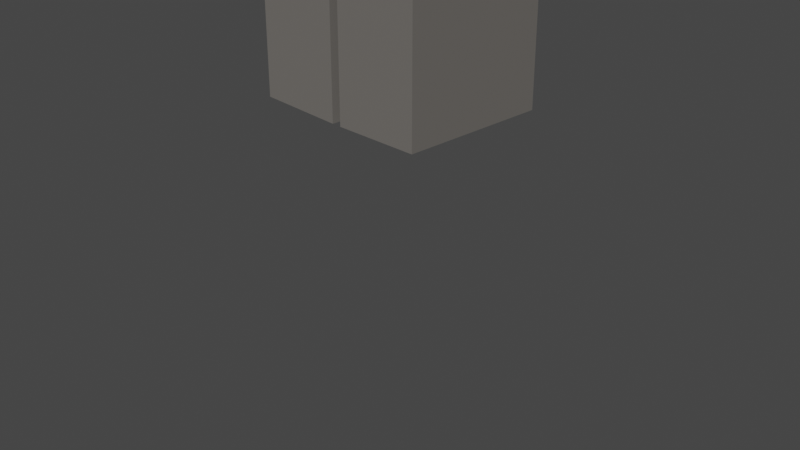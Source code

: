 # Source: model.blend  (saved by Blender 3.2.14; exported with 4.5.12 LTS)
import bpy
from mathutils import Matrix  # noqa: F401  (used for matrix-valued properties, if any)

bpy.ops.wm.read_factory_settings(use_empty=True)
scene = bpy.context.scene
scene.name = 'Scene'

# ---- collections
col_collection = bpy.data.collections.new('Collection'); scene.collection.children.link(col_collection)

# ---- materials (node trees are filled in below, after node groups)
mat_material_005 = bpy.data.materials.new('Material.005')
mat_material_005.use_transparent_shadow = False
mat_material_003 = bpy.data.materials.new('Material.003')
mat_material_003.use_transparent_shadow = False
mat_material_002 = bpy.data.materials.new('Material.002')
mat_material_002.use_transparent_shadow = False
mat_material_004 = bpy.data.materials.new('Material.004')
mat_material_004.use_transparent_shadow = False
mat_material_001 = bpy.data.materials.new('Material.001')
mat_material_001.use_transparent_shadow = False
mat_material = bpy.data.materials.new('Material')
mat_material.use_transparent_shadow = False

# ---- material node trees
mat_material_005.use_nodes = True; mat_material_005.node_tree.nodes.clear()
_N = mat_material_005.node_tree.nodes; _L = mat_material_005.node_tree.links
n0 = _N.new('ShaderNodeBsdfPrincipled'); n0.name = 'Principled BSDF'; n0.location = (10, 300)
n0.distribution = 'GGX'
n0.subsurface_method = 'RANDOM_WALK_SKIN'
n0.inputs[0].default_value = (0.1971, 0.1971, 0.1971, 1.0)
n0.inputs[3].default_value = 1.45
n0.inputs[27].default_value = (0.0, 0.0, 0.0, 1.0)
n0.inputs[28].default_value = 1.0
n1 = _N.new('ShaderNodeOutputMaterial'); n1.name = 'Material Output'; n1.location = (300, 300)
_L.new(n0.outputs[0], n1.inputs[0])
n1.is_active_output = True
mat_material_003.use_nodes = True; mat_material_003.node_tree.nodes.clear()
_N = mat_material_003.node_tree.nodes; _L = mat_material_003.node_tree.links
n0 = _N.new('ShaderNodeBsdfPrincipled'); n0.name = 'Principled BSDF'; n0.location = (10, 300)
n0.distribution = 'GGX'
n0.subsurface_method = 'RANDOM_WALK_SKIN'
n0.inputs[0].default_value = (1.0, 0.5312, 0.1777, 1.0)
n0.inputs[3].default_value = 1.45
n0.inputs[27].default_value = (0.0, 0.0, 0.0, 1.0)
n0.inputs[28].default_value = 1.0
n1 = _N.new('ShaderNodeOutputMaterial'); n1.name = 'Material Output'; n1.location = (300, 300)
_L.new(n0.outputs[0], n1.inputs[0])
n1.is_active_output = True
mat_material_002.use_nodes = True; mat_material_002.node_tree.nodes.clear()
_N = mat_material_002.node_tree.nodes; _L = mat_material_002.node_tree.links
n0 = _N.new('ShaderNodeBsdfPrincipled'); n0.name = 'Principled BSDF'; n0.location = (10, 300)
n0.distribution = 'GGX'
n0.subsurface_method = 'RANDOM_WALK_SKIN'
n0.inputs[0].default_value = (0.3493, 0.1115, 0.01853, 1.0)
n0.inputs[3].default_value = 1.45
n0.inputs[27].default_value = (0.0, 0.0, 0.0, 1.0)
n0.inputs[28].default_value = 1.0
n1 = _N.new('ShaderNodeOutputMaterial'); n1.name = 'Material Output'; n1.location = (300, 300)
_L.new(n0.outputs[0], n1.inputs[0])
n1.is_active_output = True
mat_material_004.use_nodes = True; mat_material_004.node_tree.nodes.clear()
_N = mat_material_004.node_tree.nodes; _L = mat_material_004.node_tree.links
n0 = _N.new('ShaderNodeBsdfPrincipled'); n0.name = 'Principled BSDF'; n0.location = (10, 300)
n0.distribution = 'GGX'
n0.subsurface_method = 'RANDOM_WALK_SKIN'
n0.inputs[0].default_value = (0.0376, 0.0376, 0.0376, 1.0)
n0.inputs[3].default_value = 1.45
n0.inputs[27].default_value = (0.0, 0.0, 0.0, 1.0)
n0.inputs[28].default_value = 1.0
n1 = _N.new('ShaderNodeOutputMaterial'); n1.name = 'Material Output'; n1.location = (300, 300)
_L.new(n0.outputs[0], n1.inputs[0])
n1.is_active_output = True
mat_material_001.use_nodes = True; mat_material_001.node_tree.nodes.clear()
_N = mat_material_001.node_tree.nodes; _L = mat_material_001.node_tree.links
n0 = _N.new('ShaderNodeBsdfPrincipled'); n0.name = 'Principled BSDF'; n0.location = (10, 300)
n0.distribution = 'GGX'
n0.subsurface_method = 'RANDOM_WALK_SKIN'
n0.inputs[0].default_value = (0.1615, 0.1507, 0.1385, 1.0)
n0.inputs[3].default_value = 1.45
n0.inputs[27].default_value = (0.0, 0.0, 0.0, 1.0)
n0.inputs[28].default_value = 1.0
n1 = _N.new('ShaderNodeOutputMaterial'); n1.name = 'Material Output'; n1.location = (300, 300)
_L.new(n0.outputs[0], n1.inputs[0])
n1.is_active_output = True
mat_material.use_nodes = True; mat_material.node_tree.nodes.clear()
_N = mat_material.node_tree.nodes; _L = mat_material.node_tree.links
n0 = _N.new('ShaderNodeBsdfPrincipled'); n0.name = 'Principled BSDF'; n0.location = (10, 300)
n0.distribution = 'GGX'
n0.subsurface_method = 'RANDOM_WALK_SKIN'
n0.inputs[0].default_value = (0.8, 0.4814, 0.2569, 1.0)
n0.inputs[3].default_value = 1.45
n0.inputs[27].default_value = (0.0, 0.0, 0.0, 1.0)
n0.inputs[28].default_value = 1.0
n1 = _N.new('ShaderNodeOutputMaterial'); n1.name = 'Material Output'; n1.location = (300, 300)
_L.new(n0.outputs[0], n1.inputs[0])
n1.is_active_output = True

# ---- world
world_world = bpy.data.worlds.new('World'); scene.world = world_world
world_world.use_nodes = True; world_world.node_tree.nodes.clear()
_N = world_world.node_tree.nodes; _L = world_world.node_tree.links
n0 = _N.new('ShaderNodeOutputWorld'); n0.name = 'World Output'; n0.location = (300, 300)
n1 = _N.new('ShaderNodeBackground'); n1.name = 'Background'; n1.location = (10, 300)
n1.inputs[0].default_value = (0.05088, 0.05088, 0.05088, 1.0)
_L.new(n1.outputs[0], n0.inputs[0])
n0.is_active_output = True
world_world.color = (0.05088, 0.05088, 0.05088)
world_world.use_sun_shadow = False
world_world.sun_shadow_jitter_overblur = 0.0

# ---- cameras
cam_camera = bpy.data.cameras.new('Camera')
cam_camera.clip_end = 100.0
cam_camera.ortho_scale = 7.314

# ---- meshes
me_cube_008 = bpy.data.meshes.new('Cube.008')
me_cube_008.from_pydata([(-1.0, -1.0, -1.0), (-1.0, -1.0, 0.9995), (-1.0, 1.0, -1.0), (-1.0, 1.0, 0.9995), (-1.0, -1.0, -0.0004725), (-1.0, 1.0, -0.0004726), (0.01827, 1.0, -1.0), (0.01827, 1.0, 0.9995), (0.01827, -1.0, -1.0), (0.01827, -1.0, 0.9995), (0.01827, -1.0, -0.0004726), (0.01827, 1.0, -0.0004726), (0.007066, -1.0, -1.0), (0.007066, -1.0, 0.9995), (0.007066, 1.0, -1.0), (0.007066, 1.0, 0.9995), (0.007066, -1.0, -0.0004725), (0.007066, 1.0, -0.0004726), (1.025, 1.0, -1.0), (1.025, 1.0, 0.9995), (1.025, -1.0, -1.0), (1.025, -1.0, 0.9995), (1.025, -1.0, -0.0004726), (1.025, 1.0, -0.0004726)], [], [(4, 1, 3, 5), (10, 9, 1, 4), (7, 3, 1, 9), (8, 10, 4, 0), (0, 4, 5, 2), (2, 5, 11, 6), (2, 6, 8, 0), (5, 3, 7, 11), (6, 11, 23, 18), (4, 0, 12, 16), (10, 8, 20, 22), (3, 5, 17, 15), (2, 0, 12, 14), (7, 9, 21, 19), (4, 10, 22, 16), (4, 1, 13, 16), (8, 6, 18, 20), (5, 4, 16, 17), (1, 3, 15, 13), (9, 10, 22, 21), (7, 3, 15, 19), (5, 2, 14, 17), (11, 7, 19, 23), (0, 8, 20, 12), (6, 2, 14, 18), (5, 11, 23, 17), (9, 1, 13, 21), (18, 23, 19, 21, 22, 20)])
_uv = me_cube_008.uv_layers.new(name='UVMap')
_uv.uv.foreach_set('vector', [0.5, 0.0, 0.625, 0.0, 0.625, 0.25, 0.5, 0.25, 0.5, 0.8727, 0.625, 0.8727, 0.625, 1.0, 0.5, 1.0, 0.7477, 0.5, 0.875, 0.5, 0.875, 0.75, 0.7477, 0.75, 0.375, 0.8727, 0.5, 0.8727, 0.5, 1.0, 0.375, 1.0, 0.375, 0.0, 0.5, 0.0, 0.5, 0.25, 0.375, 0.25, 0.375, 0.25, 0.5, 0.25, 0.5, 0.3773, 0.375, 0.3773, 0.125, 0.5, 0.2523, 0.5, 0.2523, 0.75, 0.125, 0.75, 0.5, 0.25, 0.625, 0.25, 0.625, 0.3773, 0.5, 0.3773, 0.375, 0.3773, 0.5, 0.3773, 0.5, 0.3773, 0.375, 0.3773, 0.5, 1.0, 0.375, 1.0, 0.375, 1.0, 0.5, 1.0, 0.5, 0.8727, 0.375, 0.8727, 0.375, 0.8727, 0.5, 0.8727, 0.625, 0.25, 0.5, 0.25, 0.5, 0.25, 0.625, 0.25, 0.375, 0.25, 0.375, 0.0, 0.375, 0.0, 0.375, 0.25, 0.7477, 0.5, 0.7477, 0.75, 0.7477, 0.75, 0.7477, 0.5, 0.5, 1.0, 0.5, 0.8727, 0.5, 0.8727, 0.5, 1.0, 0.5, 0.0, 0.625, 0.0, 0.625, 0.0, 0.5, 0.0, 0.2523, 0.75, 0.2523, 0.5, 0.2523, 0.5, 0.2523, 0.75, 0.5, 0.25, 0.5, 0.0, 0.5, 0.0, 0.5, 0.25, 0.625, 0.0, 0.625, 0.25, 0.625, 0.25, 0.625, 0.0, 0.625, 0.8727, 0.5, 0.8727, 0.5, 0.8727, 0.625, 0.8727, 0.7477, 0.5, 0.875, 0.5, 0.875, 0.5, 0.7477, 0.5, 0.5, 0.25, 0.375, 0.25, 0.375, 0.25, 0.5, 0.25, 0.5, 0.3773, 0.625, 0.3773, 0.625, 0.3773, 0.5, 0.3773, 0.375, 1.0, 0.375, 0.8727, 0.375, 0.8727, 0.375, 1.0, 0.375, 0.3773, 0.375, 0.25, 0.375, 0.25, 0.375, 0.3773, 0.5, 0.25, 0.5, 0.3773, 0.5, 0.3773, 0.5, 0.25, 0.625, 0.8727, 0.625, 1.0, 0.625, 1.0, 0.625, 0.8727, 0.2523, 0.5, 0.5, 0.3773, 0.7477, 0.5, 0.625, 0.8727, 0.5, 0.8727, 0.2523, 0.75])
me_cube_008.materials.append(mat_material_005)
me_cube_008.update()
me_cube_009 = bpy.data.meshes.new('Cube.009')
me_cube_009.from_pydata([(-1.0, -1.0, -1.0), (-1.0, -1.0, 1.0), (-1.0, 1.0, -1.0), (-1.0, 1.0, 1.0), (-1.0, -1.0, 0.6933), (-1.0, 1.0, 0.6933), (0.0, 1.0, -1.0), (0.0, 1.0, 1.0), (0.0, -1.0, -1.0), (0.0, -1.0, 1.0), (0.0, -1.0, 0.6933), (0.0, 1.0, 0.6933), (-0.00184, -1.0, -1.0), (-0.00184, -1.0, 1.0), (-0.00184, 1.0, -1.0), (-0.00184, 1.0, 1.0), (-0.00184, -1.0, 0.6933), (-0.00184, 1.0, 0.6933), (0.9982, 1.0, -1.0), (0.9982, 1.0, 1.0), (0.9982, -1.0, -1.0), (0.9982, -1.0, 1.0), (0.9982, -1.0, 0.6933), (0.9982, 1.0, 0.6933)], [], [(4, 1, 3, 5), (10, 9, 1, 4), (7, 3, 1, 9), (8, 10, 4, 0), (0, 4, 5, 2), (2, 5, 11, 6), (2, 6, 8, 0), (5, 3, 7, 11), (4, 1, 13, 16), (8, 6, 18, 20), (5, 4, 16, 17), (1, 3, 15, 13), (9, 10, 22, 21), (7, 3, 15, 19), (5, 2, 14, 17), (11, 7, 19, 23), (0, 8, 20, 12), (6, 2, 14, 18), (5, 11, 23, 17), (9, 1, 13, 21), (6, 11, 23, 18), (4, 0, 12, 16), (10, 8, 20, 22), (3, 5, 17, 15), (2, 0, 12, 14), (7, 9, 21, 19), (4, 10, 22, 16), (18, 23, 19, 21, 22, 20)])
me_cube_009.polygons.foreach_set('material_index', [1, 1, 1, 0, 0, 0, 0, 1, 1, 0, 1, 1, 1, 1, 0, 1, 0, 0, 0, 1, 0, 0, 0, 1, 0, 1, 1, 0])
_uv = me_cube_009.uv_layers.new(name='UVMap')
_uv.uv.foreach_set('vector', [0.5867, 0.0, 0.625, 0.0, 0.625, 0.25, 0.5867, 0.25, 0.5867, 0.875, 0.625, 0.875, 0.625, 1.0, 0.5867, 1.0, 0.75, 0.5, 0.875, 0.5, 0.875, 0.75, 0.75, 0.75, 0.375, 0.875, 0.5867, 0.875, 0.5867, 1.0, 0.375, 1.0, 0.375, 0.0, 0.5867, 0.0, 0.5867, 0.25, 0.375, 0.25, 0.375, 0.25, 0.5867, 0.25, 0.5867, 0.375, 0.375, 0.375, 0.125, 0.5, 0.25, 0.5, 0.25, 0.75, 0.125, 0.75, 0.5867, 0.25, 0.625, 0.25, 0.625, 0.375, 0.5867, 0.375, 0.5867, 0.0, 0.625, 0.0, 0.625, 0.0, 0.5867, 0.0, 0.25, 0.75, 0.25, 0.5, 0.25, 0.5, 0.25, 0.75, 0.5867, 0.25, 0.5867, 0.0, 0.5867, 0.0, 0.5867, 0.25, 0.625, 0.0, 0.625, 0.25, 0.625, 0.25, 0.625, 0.0, 0.625, 0.875, 0.5867, 0.875, 0.5867, 0.875, 0.625, 0.875, 0.75, 0.5, 0.875, 0.5, 0.875, 0.5, 0.75, 0.5, 0.5867, 0.25, 0.375, 0.25, 0.375, 0.25, 0.5867, 0.25, 0.5867, 0.375, 0.625, 0.375, 0.625, 0.375, 0.5867, 0.375, 0.375, 1.0, 0.375, 0.875, 0.375, 0.875, 0.375, 1.0, 0.375, 0.375, 0.375, 0.25, 0.375, 0.25, 0.375, 0.375, 0.5867, 0.25, 0.5867, 0.375, 0.5867, 0.375, 0.5867, 0.25, 0.625, 0.875, 0.625, 1.0, 0.625, 1.0, 0.625, 0.875, 0.375, 0.375, 0.5867, 0.375, 0.5867, 0.375, 0.375, 0.375, 0.5867, 1.0, 0.375, 1.0, 0.375, 1.0, 0.5867, 1.0, 0.5867, 0.875, 0.375, 0.875, 0.25, 0.75, 0.5867, 0.875, 0.625, 0.25, 0.5867, 0.25, 0.5867, 0.25, 0.625, 0.25, 0.375, 0.25, 0.375, 0.0, 0.375, 0.0, 0.375, 0.25, 0.75, 0.5, 0.75, 0.75, 0.75, 0.75, 0.75, 0.5, 0.5867, 1.0, 0.5867, 0.875, 0.5867, 0.875, 0.5867, 1.0, 0.25, 0.5, 0.5867, 0.375, 0.75, 0.5, 0.625, 0.875, 0.5867, 0.875, 0.25, 0.75])
me_cube_009.materials.append(mat_material_003)
me_cube_009.materials.append(mat_material_002)
me_cube_009.update()
me_cube_010 = bpy.data.meshes.new('Cube.010')
me_cube_010.from_pydata([(-1.088, -0.9251, -1.04), (-1.088, -0.9251, 0.9595), (-1.088, 0.9251, -1.04), (-1.088, 0.9251, 0.9595), (0.0, 0.9251, -1.04), (0.0, 0.9251, 0.9595), (0.0, -0.9251, -1.04), (0.0, -0.9251, 0.9595), (0.01868, -0.9251, -1.04), (0.01868, -0.9251, 0.9595), (0.01868, 0.9251, -1.04), (0.01868, 0.9251, 0.9595), (1.106, 0.9251, -1.04), (1.106, 0.9251, 0.9595), (1.106, -0.9251, -1.04), (1.106, -0.9251, 0.9595)], [], [(0, 1, 3, 2), (6, 7, 1, 0), (5, 3, 1, 7), (2, 4, 6, 0), (2, 3, 5, 4), (1, 3, 11, 9), (6, 4, 12, 14), (5, 3, 11, 13), (3, 2, 10, 11), (7, 6, 14, 15), (2, 0, 8, 10), (0, 6, 14, 8), (2, 4, 12, 10), (4, 5, 13, 12), (0, 1, 9, 8), (5, 7, 15, 13), (7, 1, 9, 15), (15, 14, 12, 13)])
_uv = me_cube_010.uv_layers.new(name='UVMap')
_uv.uv.foreach_set('vector', [0.375, 0.0, 0.625, 0.0, 0.625, 0.25, 0.375, 0.25, 0.375, 0.875, 0.625, 0.875, 0.625, 1.0, 0.375, 1.0, 0.75, 0.5, 0.875, 0.5, 0.875, 0.75, 0.75, 0.75, 0.125, 0.5, 0.25, 0.5, 0.25, 0.75, 0.125, 0.75, 0.375, 0.25, 0.625, 0.25, 0.625, 0.375, 0.375, 0.375, 0.625, 0.0, 0.625, 0.25, 0.625, 0.25, 0.625, 0.0, 0.25, 0.75, 0.25, 0.5, 0.25, 0.5, 0.25, 0.75, 0.75, 0.5, 0.875, 0.5, 0.875, 0.5, 0.75, 0.5, 0.625, 0.25, 0.375, 0.25, 0.375, 0.25, 0.625, 0.25, 0.625, 0.875, 0.375, 0.875, 0.375, 0.875, 0.625, 0.875, 0.375, 0.25, 0.375, 0.0, 0.375, 0.0, 0.375, 0.25, 0.375, 1.0, 0.375, 0.875, 0.375, 0.875, 0.375, 1.0, 0.125, 0.5, 0.25, 0.5, 0.25, 0.5, 0.125, 0.5, 0.375, 0.375, 0.625, 0.375, 0.625, 0.375, 0.375, 0.375, 0.375, 0.0, 0.625, 0.0, 0.625, 0.0, 0.375, 0.0, 0.75, 0.5, 0.75, 0.75, 0.75, 0.75, 0.75, 0.5, 0.625, 0.875, 0.625, 1.0, 0.625, 1.0, 0.625, 0.875, 0.625, 0.875, 0.375, 0.875, 0.25, 0.5, 0.625, 0.375])
me_cube_010.materials.append(mat_material_004)
me_cube_010.update()
me_cube_011 = bpy.data.meshes.new('Cube.011')
me_cube_011.from_pydata([(-1.0, -1.0, -1.119), (-0.986, -1.03, 0.9732), (-1.0, 1.0, -1.119), (-0.986, 0.9696, 0.9732), (1.0, -1.0, 0.8809), (1.0, 1.0, 0.8809), (-0.05272, 1.0, -1.13), (-0.0387, 0.9696, 0.9624), (-0.05272, -1.0, -1.13), (-0.0387, -1.03, 0.9624), (-1.993, 1.041, 1.489), (-1.993, -0.5236, 2.698), (-1.968, 1.776, 1.917), (-1.993, 0.4291, 3.091), (0.006597, -0.5236, 2.698), (0.006597, 0.4291, 3.091), (-0.9684, 1.776, 1.917), (-0.9934, 0.4291, 3.091), (-0.9934, 1.041, 1.489), (-0.9934, -0.5236, 2.698), (-1.993, 1.041, 1.489), (-0.9934, 1.041, 1.489), (-1.993, 1.937, 1.363), (-0.9934, 1.937, 1.363), (-1.993, 4.478, 2.022), (-0.9934, 4.478, 2.022), (-1.968, 3.014, 2.511), (-0.9684, 3.014, 2.511), (-1.993, 3.484, 2.143), (-0.9934, 3.484, 2.143), (-1.993, 3.984, 1.98), (-0.9934, 3.984, 1.98), (-1.968, 2.815, 2.415), (-0.9684, 2.815, 2.415), (-1.993, 3.27, 2.037), (-0.9934, 3.27, 2.037), (-1.968, 2.643, 2.333), (-1.993, 3.049, 1.926), (-0.9684, 2.643, 2.333), (-0.9934, 3.049, 1.926), (-0.8837, 2.593, 2.358), (-0.8837, 2.793, 2.455), (-0.9128, 3.067, 1.884), (-0.9128, 3.324, 2.014), (-2.078, 3.324, 2.014), (-2.049, 2.793, 2.455), (-2.049, 2.593, 2.358), (-2.078, 3.067, 1.884), (-1.993, 1.041, 1.489), (-1.968, 1.776, 1.917), (-1.993, 1.937, 1.363), (-1.968, 2.643, 2.333), (-1.0, -1.0, -0.1191), (-1.0, 1.0, -0.1191), (-0.05272, -1.0, -0.1298), (-0.05272, 1.0, -0.1298)], [(25, 24), (30, 31), (49, 48), (49, 50), (51, 49)], [(52, 1, 3, 53), (54, 9, 1, 52), (7, 3, 1, 9), (5, 7, 9, 4), (2, 6, 8, 0), (53, 3, 7, 55), (55, 7, 9, 54), (10, 11, 13, 12), (18, 19, 11, 10), (17, 13, 11, 19), (15, 17, 19, 14), (12, 13, 17, 16), (16, 17, 19, 18), (10, 18, 21, 20), (20, 21, 23, 22), (10, 12, 22, 20), (16, 18, 21, 23), (32, 33, 27, 26), (34, 32, 26, 28), (34, 35, 29, 28), (33, 35, 29, 27), (27, 29, 28, 26), (37, 36, 46, 47), (35, 33, 41, 43), (38, 39, 42, 40), (32, 34, 44, 45), (12, 16, 38, 36), (22, 12, 36, 37), (22, 23, 39, 37), (16, 23, 39, 38), (40, 42, 43, 41), (47, 42, 43, 44), (47, 46, 45, 44), (46, 40, 41, 45), (33, 32, 45, 41), (35, 34, 44, 43), (37, 39, 42, 47), (36, 38, 40, 46), (6, 55, 54, 8), (2, 53, 55, 6), (8, 54, 52, 0), (0, 52, 53, 2)])
me_cube_011.polygons.foreach_set('material_index', [0, 0, 0, 0, 0, 0, 0, 0, 0, 0, 0, 0, 0, 0, 0, 0, 0, 1, 1, 1, 1, 1, 0, 0, 0, 0, 0, 0, 0, 0, 0, 0, 0, 0, 0, 0, 0, 0, 0, 0, 0, 0])
_uv = me_cube_011.uv_layers.new(name='UVMap')
_uv.uv.foreach_set('vector', [0.5, 0.0, 0.625, 0.0, 0.625, 0.25, 0.5, 0.25, 0.5, 0.75, 0.75, 0.75, 0.875, 0.75, 0.625, 0.375, 0.75, 0.5, 0.875, 0.5, 0.875, 0.75, 0.75, 0.75, 0.625, 0.5, 0.75, 0.5, 0.75, 0.75, 0.625, 0.75, 0.125, 0.5, 0.25, 0.5, 0.25, 0.75, 0.125, 0.75, 0.5, 0.25, 0.625, 0.25, 0.625, 0.375, 0.5, 0.375, 0.0, 0.0, 0.0, 0.0, 0.0, 0.0, 0.0, 0.0, 0.375, 0.0, 0.625, 0.0, 0.625, 0.25, 0.375, 0.25, 0.25, 0.75, 0.75, 0.75, 0.875, 0.75, 0.375, 0.0, 0.75, 0.5, 0.875, 0.5, 0.875, 0.75, 0.75, 0.75, 0.625, 0.5, 0.75, 0.5, 0.75, 0.75, 0.625, 0.75, 0.375, 0.25, 0.625, 0.25, 0.625, 0.375, 0.375, 0.375, 0.0, 0.0, 0.0, 0.0, 0.0, 0.0, 0.0, 0.0, 0.375, 0.0, 0.25, 0.75, 0.25, 0.75, 0.375, 0.0, 0.375, 0.0, 0.25, 0.75, 0.25, 0.75, 0.375, 0.0, 0.375, 0.0, 0.375, 0.25, 0.375, 0.0, 0.375, 0.0, 0.0, 0.0, 0.25, 0.75, 0.25, 0.75, 0.25, 0.75, 0.375, 0.25, 0.375, 0.375, 0.375, 0.375, 0.375, 0.25, 0.375, 0.0, 0.375, 0.25, 0.375, 0.25, 0.375, 0.0, 0.375, 0.0, 0.25, 0.75, 0.25, 0.75, 0.375, 0.0, 0.0, 0.0, 0.25, 0.75, 0.25, 0.75, 0.0, 0.0, 0.0, 0.0, 0.25, 0.75, 0.375, 0.0, 0.375, 0.25, 0.375, 0.0, 0.375, 0.25, 0.375, 0.25, 0.375, 0.0, 0.25, 0.75, 0.0, 0.0, 0.0, 0.0, 0.25, 0.75, 0.0, 0.0, 0.25, 0.75, 0.25, 0.75, 0.0, 0.0, 0.375, 0.25, 0.375, 0.0, 0.375, 0.0, 0.375, 0.25, 0.375, 0.25, 0.375, 0.375, 0.375, 0.375, 0.375, 0.25, 0.375, 0.0, 0.375, 0.25, 0.375, 0.25, 0.375, 0.0, 0.375, 0.0, 0.25, 0.75, 0.25, 0.75, 0.375, 0.0, 0.0, 0.0, 0.25, 0.75, 0.25, 0.75, 0.0, 0.0, 0.0, 0.0, 0.25, 0.75, 0.25, 0.75, 0.0, 0.0, 0.375, 0.0, 0.25, 0.75, 0.25, 0.75, 0.375, 0.0, 0.375, 0.0, 0.375, 0.25, 0.375, 0.25, 0.375, 0.0, 0.375, 0.25, 0.375, 0.375, 0.375, 0.375, 0.375, 0.25, 0.375, 0.375, 0.375, 0.25, 0.375, 0.25, 0.375, 0.375, 0.25, 0.75, 0.375, 0.0, 0.375, 0.0, 0.25, 0.75, 0.375, 0.0, 0.25, 0.75, 0.25, 0.75, 0.375, 0.0, 0.375, 0.25, 0.375, 0.375, 0.375, 0.375, 0.375, 0.25, 0.0, 0.0, 0.0, 0.0, 0.0, 0.0, 0.0, 0.0, 0.375, 0.25, 0.5, 0.25, 0.5, 0.375, 0.375, 0.375, 0.25, 0.75, 0.5, 0.75, 0.625, 0.375, 0.375, 0.0, 0.375, 0.0, 0.5, 0.0, 0.5, 0.25, 0.375, 0.25])
me_cube_011.materials.append(mat_material_001)
me_cube_011.materials.append(mat_material)
me_cube_011.update()
me_cube_001 = bpy.data.meshes.new('Cube.001')
me_cube_001.from_pydata([(-1.968, 3.014, 2.511), (-0.9684, 3.014, 2.511), (-1.993, 3.484, 2.143), (-0.9934, 3.484, 2.143), (-1.993, 3.27, 2.037), (-0.9934, 3.27, 2.037), (-2.078, 3.324, 2.014), (-2.049, 2.793, 2.455)], [(2, 3), (0, 2), (1, 3), (5, 3), (2, 4), (7, 6)], [])
_uv = me_cube_001.uv_layers.new(name='UVMap')
_uv.uv.foreach_set('vector', [])
me_cube_001.materials.append(mat_material_001)
me_cube_001.update()
arm_armature = bpy.data.armatures.new('Armature')  # bones are not reproduced

# ---- objects
ob_camera = bpy.data.objects.new('Camera', cam_camera)
ob_cube = bpy.data.objects.new('Cube', me_cube_008)
ob_cube_001 = bpy.data.objects.new('Cube.001', me_cube_009)
ob_cube_002 = bpy.data.objects.new('Cube.002', me_cube_010)
ob_cube_003 = bpy.data.objects.new('Cube.003', me_cube_011)
ob_cube_004 = bpy.data.objects.new('Cube.004', me_cube_001)
ob_armature = bpy.data.objects.new('Armature', arm_armature)

# ---- transforms, parenting, visibility, modifiers, constraints
ob_camera.parent = ob_armature
ob_camera.matrix_parent_inverse = Matrix(((0.3916, -0.0, -0.0, -0.00332), (-0.0, 0.3916, 0.0, 0.06099), (-0.0, -0.0, 0.3916, -1.901), (-0.0, 0.0, -0.0, 1.0)))
ob_camera.location = (7.359, -6.926, 4.958)
ob_camera.rotation_euler = (1.109, 0.0, 0.8149)
ob_camera.lock_rotations_4d = False
ob_camera.empty_display_type = 'ARROWS'
ob_camera.color = (0.0, 0.0, 0.0, 0.0)
ob_camera.display_type = 'WIRE'
ob_camera.lineart.crease_threshold = 0.0
ob_cube.parent = ob_armature
ob_cube.matrix_parent_inverse = Matrix(((0.3916, -0.0, -0.0, -0.00332), (-0.0, 0.3916, 0.0, 0.06099), (-0.0, -0.0, 0.3916, -1.901), (-0.0, 0.0, -0.0, 1.0)))
ob_cube.location = (0.0, 0.0, 6.031)
ob_cube.scale = (1.0, 0.7916, 1.402)
_vg = ob_cube.vertex_groups.new(name='LowerTorso')
for _i, _w in zip([0, 1, 2, 3, 4, 5, 6, 7, 8, 9, 10, 11, 12, 13, 14, 15, 16, 17, 18, 19, 20, 21, 22, 23], [0.9691, 0.1858, 0.9719, 0.1113, 0.8686, 0.8759, 0.9836, 0.07326, 0.9749, 0.1122, 0.8698, 0.9013, 0.9691, 0.1858, 0.9719, 0.1113, 0.8686, 0.8759, 0.9836, 0.07326, 0.9749, 0.1122, 0.8698, 0.9013]): _vg.add([_i], _w, 'REPLACE')
_vg = ob_cube.vertex_groups.new(name='UpperTorso')
for _i, _w in zip([1, 3, 5, 7, 9, 11, 13, 15, 17, 19, 21, 23], [0.06996, 0.4126, 0.05282, 0.4383, 0.0422, 0.04124, 0.06996, 0.4126, 0.05282, 0.4383, 0.0422, 0.04124]): _vg.add([_i], _w, 'REPLACE')
_vg = ob_cube.vertex_groups.new(name='Bone.001')
for _i, _w in zip([0, 1, 3, 4, 5, 7, 9, 10, 11, 12, 13, 15, 16, 17, 19, 21, 22, 23], [0.002552, 0.7442, 0.4761, 0.1157, 0.07126, 0.4885, 0.8417, 0.1214, 0.05305, 0.002552, 0.7442, 0.4761, 0.1157, 0.07126, 0.4885, 0.8417, 0.1214, 0.05305]): _vg.add([_i], _w, 'REPLACE')
_vg = ob_cube.vertex_groups.new(name='Head')
_vg = ob_cube.vertex_groups.new(name='UpperLeg.L')
_vg = ob_cube.vertex_groups.new(name='LowerLeg.L')
_vg = ob_cube.vertex_groups.new(name='UpperArm.L')
_vg = ob_cube.vertex_groups.new(name='LowerArm.L')
_vg = ob_cube.vertex_groups.new(name='UpperLeg.R')
_vg = ob_cube.vertex_groups.new(name='LowerLeg.R')
_vg = ob_cube.vertex_groups.new(name='UpperArm.R')
_vg = ob_cube.vertex_groups.new(name='LowerArm.R')
_m = ob_cube.modifiers.new('Armature', 'ARMATURE')
_m.object = ob_armature
ob_cube_001.parent = ob_armature
ob_cube_001.matrix_parent_inverse = Matrix(((0.3916, -0.0, -0.0, -0.00332), (-0.0, 0.3916, 0.0, 0.06099), (-0.0, -0.0, 0.3916, -1.901), (-0.0, 0.0, -0.0, 1.0)))
ob_cube_001.location = (0.0, 0.0, 8.274)
ob_cube_001.scale = (0.8692, 0.8768, 0.8395)
_vg = ob_cube_001.vertex_groups.new(name='LowerTorso')
_vg = ob_cube_001.vertex_groups.new(name='UpperTorso')
_vg = ob_cube_001.vertex_groups.new(name='Bone.001')
for _i, _w in zip([0, 1, 2, 3, 4, 5, 6, 8, 9, 10, 12, 13, 14, 15, 16, 17, 18, 20, 21, 22], [0.7482, 0.1093, 0.1139, 0.004335, 0.1396, 0.01232, 0.09846, 0.786, 0.09551, 0.1441, 0.7482, 0.1093, 0.1139, 0.004335, 0.1396, 0.01232, 0.09846, 0.786, 0.09551, 0.1441]): _vg.add([_i], _w, 'REPLACE')
_vg = ob_cube_001.vertex_groups.new(name='Head')
for _i, _w in zip([0, 1, 2, 3, 4, 5, 6, 7, 8, 9, 10, 11, 12, 13, 14, 15, 16, 17, 18, 19, 20, 21, 22, 23], [0.9984, 0.9694, 0.9957, 0.9892, 1.0, 0.9997, 0.9946, 0.9932, 0.9888, 1.0, 1.0, 0.982, 0.9898, 0.988, 0.9957, 0.9892, 1.0, 0.9997, 0.993, 0.9878, 0.9952, 0.9945, 0.9983, 0.9803]): _vg.add([_i], _w, 'REPLACE')
_vg = ob_cube_001.vertex_groups.new(name='UpperLeg.L')
_vg = ob_cube_001.vertex_groups.new(name='LowerLeg.L')
_vg = ob_cube_001.vertex_groups.new(name='UpperArm.L')
_vg = ob_cube_001.vertex_groups.new(name='LowerArm.L')
_vg = ob_cube_001.vertex_groups.new(name='UpperLeg.R')
_vg = ob_cube_001.vertex_groups.new(name='LowerLeg.R')
_vg = ob_cube_001.vertex_groups.new(name='UpperArm.R')
_vg = ob_cube_001.vertex_groups.new(name='LowerArm.R')
_m = ob_cube_001.modifiers.new('Armature', 'ARMATURE')
_m.object = ob_armature
ob_cube_002.parent = ob_armature
ob_cube_002.matrix_parent_inverse = Matrix(((0.3916, -0.0, -0.0, -0.00332), (-0.0, 0.3916, 0.0, 0.06099), (-0.0, -0.0, 0.3916, -1.901), (-0.0, 0.0, -0.0, 1.0)))
ob_cube_002.location = (0.0, 0.0, 4.344)
ob_cube_002.scale = (1.0, 0.9367, 0.2968)
_vg = ob_cube_002.vertex_groups.new(name='LowerTorso')
for _i, _w in zip([0, 1, 2, 3, 4, 5, 6, 7, 8, 9, 10, 11, 12, 13, 14, 15], [0.2261, 0.2254, 0.189, 0.1969, 0.7157, 0.7221, 0.6922, 0.6897, 0.2261, 0.2254, 0.189, 0.1969, 0.7157, 0.7221, 0.6922, 0.6897]): _vg.add([_i], _w, 'REPLACE')
_vg = ob_cube_002.vertex_groups.new(name='UpperTorso')
_vg = ob_cube_002.vertex_groups.new(name='Bone.001')
_vg = ob_cube_002.vertex_groups.new(name='Head')
_vg = ob_cube_002.vertex_groups.new(name='UpperLeg.L')
for _i, _w in zip([0, 1, 2, 3, 4, 5, 6, 7, 8, 9, 10, 11, 12, 13, 14, 15], [0.7739, 0.7746, 0.811, 0.8031, 0.2843, 0.2779, 0.3078, 0.3103, 0.7739, 0.7746, 0.811, 0.8031, 0.2843, 0.2779, 0.3078, 0.3103]): _vg.add([_i], _w, 'REPLACE')
_vg = ob_cube_002.vertex_groups.new(name='LowerLeg.L')
_vg = ob_cube_002.vertex_groups.new(name='UpperArm.L')
_vg = ob_cube_002.vertex_groups.new(name='LowerArm.L')
_vg = ob_cube_002.vertex_groups.new(name='UpperLeg.R')
_vg = ob_cube_002.vertex_groups.new(name='LowerLeg.R')
_vg = ob_cube_002.vertex_groups.new(name='UpperArm.R')
_vg = ob_cube_002.vertex_groups.new(name='LowerArm.R')
_m = ob_cube_002.modifiers.new('Armature', 'ARMATURE')
_m.object = ob_armature
ob_cube_003.parent = ob_armature
ob_cube_003.matrix_parent_inverse = Matrix(((0.3916, -0.0, -0.0, -0.00332), (-0.0, 0.3916, 0.0, 0.06099), (-0.0, -0.0, 0.3916, -1.901), (-0.0, 0.0, -0.0, 1.0)))
ob_cube_003.location = (0.0, 0.0, 2.808)
ob_cube_003.scale = (1.0, 0.7916, 1.402)
_vg = ob_cube_003.vertex_groups.new(name='LowerTorso')
_vg = ob_cube_003.vertex_groups.new(name='UpperTorso')
for _i, _w in zip([14, 15, 17, 19], [0.6787, 0.5345, 0.04537, 0.05303]): _vg.add([_i], _w, 'REPLACE')
_vg = ob_cube_003.vertex_groups.new(name='Bone.001')
_vg = ob_cube_003.vertex_groups.new(name='Head')
_vg = ob_cube_003.vertex_groups.new(name='UpperLeg.L')
for _i, _w in zip([0, 1, 2, 3, 4, 5, 6, 7, 8, 9, 52, 53, 54, 55], [0.09512, 0.9056, 0.0679, 0.9388, 0.6648, 0.6286, 0.06874, 0.8951, 0.09719, 0.8602, 0.498, 0.4985, 0.496, 0.4971]): _vg.add([_i], _w, 'REPLACE')
_vg = ob_cube_003.vertex_groups.new(name='LowerLeg.L')
for _i, _w in zip([0, 1, 2, 3, 4, 5, 6, 7, 8, 9, 52, 53, 54, 55], [0.9046, 0.08071, 0.932, 0.05297, 0.05787, 0.03352, 0.931, 0.05427, 0.9023, 0.08012, 0.5011, 0.5011, 0.5008, 0.501]): _vg.add([_i], _w, 'REPLACE')
_vg = ob_cube_003.vertex_groups.new(name='UpperArm.L')
for _i, _w in zip([10, 11, 12, 13, 14, 15, 16, 17, 18, 19, 20, 21, 22, 23, 37, 39, 42, 43, 47, 48], [0.8869, 0.9776, 0.09673, 0.9376, 0.3127, 0.4462, 0.08636, 0.9074, 0.8937, 0.9296, 0.128, 0.1408, 0.1747, 0.3893, 0.01489, 0.04328, 0.03581, 0.001389, 0.009459, 1.0]): _vg.add([_i], _w, 'REPLACE')
_vg = ob_cube_003.vertex_groups.new(name='LowerArm.L')
for _i, _w in zip([10, 12, 13, 16, 17, 18, 20, 21, 22, 23, 24, 25, 26, 27, 28, 29, 30, 31, 32, 33, 34, 35, 36, 37, 38, 39, 40, 41, 42, 43, 44, 45, 46, 47, 49, 50, 51], [0.1128, 0.9029, 0.05487, 0.9124, 0.03991, 0.1046, 0.8718, 0.859, 0.8251, 0.6104, 1.0, 1.0, 0.993, 0.9897, 0.9869, 0.9845, 1.0, 1.0, 0.9897, 0.9858, 0.9814, 0.9777, 0.9834, 0.9675, 0.977, 0.9532, 0.9786, 0.9839, 0.9569, 0.9742, 0.9794, 0.9887, 0.9849, 0.9702, 1.0, 1.0, 1.0]): _vg.add([_i], _w, 'REPLACE')
_vg = ob_cube_003.vertex_groups.new(name='UpperLeg.R')
for _i, _w in zip([4, 5, 7], [0.07904, 0.2809, 0.03194]): _vg.add([_i], _w, 'REPLACE')
_vg = ob_cube_003.vertex_groups.new(name='LowerLeg.R')
for _i, _w in zip([4, 5, 9], [0.1983, 0.04736, 0.03125]): _vg.add([_i], _w, 'REPLACE')
_vg = ob_cube_003.vertex_groups.new(name='UpperArm.R')
_vg = ob_cube_003.vertex_groups.new(name='LowerArm.R')
_m = ob_cube_003.modifiers.new('Mirror', 'MIRROR')
_m = ob_cube_003.modifiers.new('Armature', 'ARMATURE')
_m.object = ob_armature
ob_cube_004.parent = ob_armature
ob_cube_004.matrix_parent_inverse = Matrix(((0.3916, -0.0, -0.0, -0.00332), (-0.0, 0.3916, 0.0, 0.06099), (-0.0, -0.0, 0.3916, -1.901), (-0.0, 0.0, -0.0, 1.0)))
ob_cube_004.location = (0.0, 0.0, 2.808)
ob_cube_004.scale = (1.0, 0.7916, 1.402)
_vg = ob_cube_004.vertex_groups.new(name='LowerTorso')
_vg = ob_cube_004.vertex_groups.new(name='UpperTorso')
_vg = ob_cube_004.vertex_groups.new(name='Bone.001')
_vg = ob_cube_004.vertex_groups.new(name='Head')
_vg = ob_cube_004.vertex_groups.new(name='UpperLeg.L')
_vg = ob_cube_004.vertex_groups.new(name='LowerLeg.L')
_vg = ob_cube_004.vertex_groups.new(name='UpperArm.L')
_vg = ob_cube_004.vertex_groups.new(name='LowerArm.L')
_vg.add([0, 1, 2, 3, 4, 5, 6, 7], 1.0, 'REPLACE')
_vg = ob_cube_004.vertex_groups.new(name='UpperLeg.R')
_vg = ob_cube_004.vertex_groups.new(name='LowerLeg.R')
_vg = ob_cube_004.vertex_groups.new(name='UpperArm.R')
_vg = ob_cube_004.vertex_groups.new(name='LowerArm.R')
_m = ob_cube_004.modifiers.new('Mirror', 'MIRROR')
_m = ob_cube_004.modifiers.new('Armature', 'ARMATURE')
_m.object = ob_armature
ob_armature.location = (0.008478, -0.1557, 4.855)
ob_armature.scale = (2.554, 2.554, 2.554)

# ---- collection membership
col_collection.objects.link(ob_camera)
col_collection.objects.link(ob_cube)
col_collection.objects.link(ob_cube_001)
col_collection.objects.link(ob_cube_002)
col_collection.objects.link(ob_cube_003)
col_collection.objects.link(ob_cube_004)
col_collection.objects.link(ob_armature)

# ---- scene / render settings (as saved in the file)
scene.camera = ob_camera
scene.frame_start = 1; scene.frame_end = 250; scene.frame_set(0)
scene.render.engine = 'BLENDER_EEVEE_NEXT'
scene.cycles.sampling_pattern = 'TABULATED_SOBOL'
scene.cycles.use_light_tree = False
scene.view_settings.view_transform = 'Filmic'
bpy.context.view_layer.update()

# ---- added for rendering (the .blend has no usable light): sun
light_auto_sun = bpy.data.lights.new('AutoSun', 'SUN')
light_auto_sun.energy = 3.0
light_auto_sun.angle = 0.0523599
ob_auto_sun = bpy.data.objects.new('AutoSun', light_auto_sun)
scene.collection.objects.link(ob_auto_sun)
ob_auto_sun.rotation_euler = (0.872665, 0.174533, 0.523599)
bpy.context.view_layer.update()
